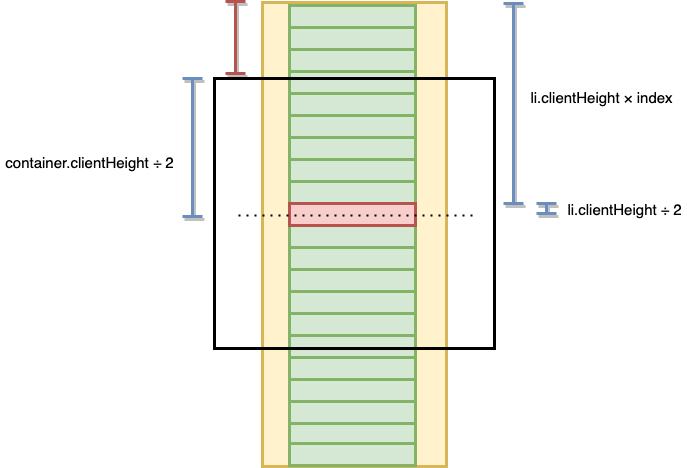

The diagram above was exported from draw.io. Its source (the exported page's mxGraphModel, read from the mxfile embedded in the PNG):
<mxGraphModel dx="1794" dy="627" grid="0" gridSize="10" guides="1" tooltips="1" connect="1" arrows="1" fold="1" page="1" pageScale="1" pageWidth="800" pageHeight="700" background="none" math="0" shadow="0">
  <root>
    <mxCell id="0" />
    <mxCell id="1" parent="0" />
    <mxCell id="5" value="" style="rounded=0;whiteSpace=wrap;html=1;sketch=0;strokeWidth=3;fillColor=#fff2cc;strokeColor=#d6b656;" vertex="1" parent="1">
      <mxGeometry x="-460" y="111" width="184" height="464" as="geometry" />
    </mxCell>
    <mxCell id="6" value="" style="rounded=0;whiteSpace=wrap;html=1;sketch=0;strokeWidth=3;fillColor=#d5e8d4;strokeColor=#82b366;" vertex="1" parent="1">
      <mxGeometry x="-433" y="114" width="126" height="22" as="geometry" />
    </mxCell>
    <mxCell id="7" value="" style="rounded=0;whiteSpace=wrap;html=1;sketch=0;strokeWidth=3;fillColor=#d5e8d4;strokeColor=#82b366;" vertex="1" parent="1">
      <mxGeometry x="-433" y="136" width="126" height="22" as="geometry" />
    </mxCell>
    <mxCell id="8" value="" style="rounded=0;whiteSpace=wrap;html=1;sketch=0;strokeWidth=3;fillColor=#d5e8d4;strokeColor=#82b366;" vertex="1" parent="1">
      <mxGeometry x="-433" y="158" width="126" height="22" as="geometry" />
    </mxCell>
    <mxCell id="9" value="" style="rounded=0;whiteSpace=wrap;html=1;sketch=0;strokeWidth=3;fillColor=#d5e8d4;strokeColor=#82b366;" vertex="1" parent="1">
      <mxGeometry x="-433" y="180" width="126" height="22" as="geometry" />
    </mxCell>
    <mxCell id="10" value="" style="rounded=0;whiteSpace=wrap;html=1;sketch=0;strokeWidth=3;fillColor=#d5e8d4;strokeColor=#82b366;" vertex="1" parent="1">
      <mxGeometry x="-433" y="202" width="126" height="22" as="geometry" />
    </mxCell>
    <mxCell id="11" value="" style="rounded=0;whiteSpace=wrap;html=1;sketch=0;strokeWidth=3;fillColor=#d5e8d4;strokeColor=#82b366;" vertex="1" parent="1">
      <mxGeometry x="-433" y="224" width="126" height="22" as="geometry" />
    </mxCell>
    <mxCell id="12" value="" style="rounded=0;whiteSpace=wrap;html=1;sketch=0;strokeWidth=3;fillColor=#d5e8d4;strokeColor=#82b366;" vertex="1" parent="1">
      <mxGeometry x="-433" y="246" width="126" height="22" as="geometry" />
    </mxCell>
    <mxCell id="13" value="" style="rounded=0;whiteSpace=wrap;html=1;sketch=0;strokeWidth=3;fillColor=#d5e8d4;strokeColor=#82b366;" vertex="1" parent="1">
      <mxGeometry x="-433" y="268" width="126" height="22" as="geometry" />
    </mxCell>
    <mxCell id="14" value="" style="rounded=0;whiteSpace=wrap;html=1;sketch=0;strokeWidth=3;fillColor=#d5e8d4;strokeColor=#82b366;" vertex="1" parent="1">
      <mxGeometry x="-433" y="290" width="126" height="22" as="geometry" />
    </mxCell>
    <mxCell id="16" value="" style="rounded=0;whiteSpace=wrap;html=1;sketch=0;strokeWidth=3;fillColor=#d5e8d4;strokeColor=#82b366;" vertex="1" parent="1">
      <mxGeometry x="-433" y="334" width="126" height="22" as="geometry" />
    </mxCell>
    <mxCell id="17" value="" style="rounded=0;whiteSpace=wrap;html=1;sketch=0;strokeWidth=3;fillColor=#d5e8d4;strokeColor=#82b366;" vertex="1" parent="1">
      <mxGeometry x="-433" y="356" width="126" height="22" as="geometry" />
    </mxCell>
    <mxCell id="18" value="" style="rounded=0;whiteSpace=wrap;html=1;sketch=0;strokeWidth=3;fillColor=#d5e8d4;strokeColor=#82b366;" vertex="1" parent="1">
      <mxGeometry x="-433" y="378" width="126" height="22" as="geometry" />
    </mxCell>
    <mxCell id="19" value="" style="rounded=0;whiteSpace=wrap;html=1;sketch=0;strokeWidth=3;fillColor=#d5e8d4;strokeColor=#82b366;" vertex="1" parent="1">
      <mxGeometry x="-433" y="400" width="126" height="22" as="geometry" />
    </mxCell>
    <mxCell id="20" value="" style="rounded=0;whiteSpace=wrap;html=1;sketch=0;strokeWidth=3;fillColor=#d5e8d4;strokeColor=#82b366;" vertex="1" parent="1">
      <mxGeometry x="-433" y="422" width="126" height="22" as="geometry" />
    </mxCell>
    <mxCell id="21" value="" style="rounded=0;whiteSpace=wrap;html=1;sketch=0;strokeWidth=3;fillColor=#d5e8d4;strokeColor=#82b366;" vertex="1" parent="1">
      <mxGeometry x="-433" y="444" width="126" height="22" as="geometry" />
    </mxCell>
    <mxCell id="22" value="" style="rounded=0;whiteSpace=wrap;html=1;sketch=0;strokeWidth=3;fillColor=#d5e8d4;strokeColor=#82b366;" vertex="1" parent="1">
      <mxGeometry x="-433" y="466" width="126" height="22" as="geometry" />
    </mxCell>
    <mxCell id="23" value="" style="rounded=0;whiteSpace=wrap;html=1;sketch=0;strokeWidth=3;fillColor=#d5e8d4;strokeColor=#82b366;" vertex="1" parent="1">
      <mxGeometry x="-433" y="488" width="126" height="22" as="geometry" />
    </mxCell>
    <mxCell id="24" value="" style="rounded=0;whiteSpace=wrap;html=1;sketch=0;strokeWidth=3;fillColor=#d5e8d4;strokeColor=#82b366;" vertex="1" parent="1">
      <mxGeometry x="-433" y="510" width="126" height="22" as="geometry" />
    </mxCell>
    <mxCell id="25" value="" style="rounded=0;whiteSpace=wrap;html=1;sketch=0;strokeWidth=3;fillColor=#d5e8d4;strokeColor=#82b366;" vertex="1" parent="1">
      <mxGeometry x="-433" y="532" width="126" height="22" as="geometry" />
    </mxCell>
    <mxCell id="26" value="" style="rounded=0;whiteSpace=wrap;html=1;sketch=0;strokeWidth=3;fillColor=#d5e8d4;strokeColor=#82b366;" vertex="1" parent="1">
      <mxGeometry x="-433" y="552" width="126" height="22" as="geometry" />
    </mxCell>
    <mxCell id="15" value="" style="rounded=0;whiteSpace=wrap;html=1;sketch=0;strokeWidth=3;fillColor=#f8cecc;strokeColor=#b85450;" vertex="1" parent="1">
      <mxGeometry x="-433" y="312" width="126" height="22" as="geometry" />
    </mxCell>
    <mxCell id="3" value="" style="rounded=0;whiteSpace=wrap;html=1;sketch=0;strokeWidth=3;fillColor=none;" vertex="1" parent="1">
      <mxGeometry x="-508" y="187" width="280" height="270" as="geometry" />
    </mxCell>
    <mxCell id="31" value="" style="shape=crossbar;whiteSpace=wrap;html=1;rounded=1;shadow=1;sketch=0;strokeWidth=3;fillColor=#f8cecc;rotation=90;strokeColor=#b85450;gradientColor=#ea6b66;" vertex="1" parent="1">
      <mxGeometry x="-523" y="136" width="72" height="20" as="geometry" />
    </mxCell>
    <mxCell id="32" value="" style="shape=crossbar;whiteSpace=wrap;html=1;rounded=1;shadow=1;sketch=0;strokeWidth=3;fillColor=#dae8fc;rotation=90;strokeColor=#6c8ebf;gradientColor=#7ea6e0;" vertex="1" parent="1">
      <mxGeometry x="-599" y="246" width="138" height="20" as="geometry" />
    </mxCell>
    <mxCell id="34" value="container.clientHeight ÷ 2" style="text;html=1;align=center;verticalAlign=middle;resizable=0;points=[];autosize=1;fontSize=15;" vertex="1" parent="1">
      <mxGeometry x="-722" y="260" width="178" height="22" as="geometry" />
    </mxCell>
    <mxCell id="35" value="" style="shape=crossbar;whiteSpace=wrap;html=1;rounded=1;shadow=1;sketch=0;strokeWidth=3;fillColor=#dae8fc;rotation=90;strokeColor=#6c8ebf;gradientColor=#7ea6e0;" vertex="1" parent="1">
      <mxGeometry x="-309" y="202" width="200" height="20" as="geometry" />
    </mxCell>
    <mxCell id="36" value="li.clientHeight × index" style="text;html=1;align=center;verticalAlign=middle;resizable=0;points=[];autosize=1;fontSize=15;" vertex="1" parent="1">
      <mxGeometry x="-197" y="195" width="152" height="22" as="geometry" />
    </mxCell>
    <mxCell id="37" value="" style="endArrow=none;dashed=1;html=1;dashPattern=1 3;strokeWidth=2;fontSize=15;" edge="1" parent="1">
      <mxGeometry width="50" height="50" relative="1" as="geometry">
        <mxPoint x="-484" y="324" as="sourcePoint" />
        <mxPoint x="-247" y="324" as="targetPoint" />
      </mxGeometry>
    </mxCell>
    <mxCell id="40" value="" style="shape=crossbar;whiteSpace=wrap;html=1;rounded=1;shadow=1;sketch=0;strokeWidth=3;fillColor=#dae8fc;rotation=90;strokeColor=#6c8ebf;gradientColor=#7ea6e0;" vertex="1" parent="1">
      <mxGeometry x="-181" y="307" width="10" height="20" as="geometry" />
    </mxCell>
    <mxCell id="41" value="li.clientHeight ÷ 2" style="text;html=1;align=center;verticalAlign=middle;resizable=0;points=[];autosize=1;fontSize=15;" vertex="1" parent="1">
      <mxGeometry x="-160" y="307" width="124" height="22" as="geometry" />
    </mxCell>
  </root>
</mxGraphModel>